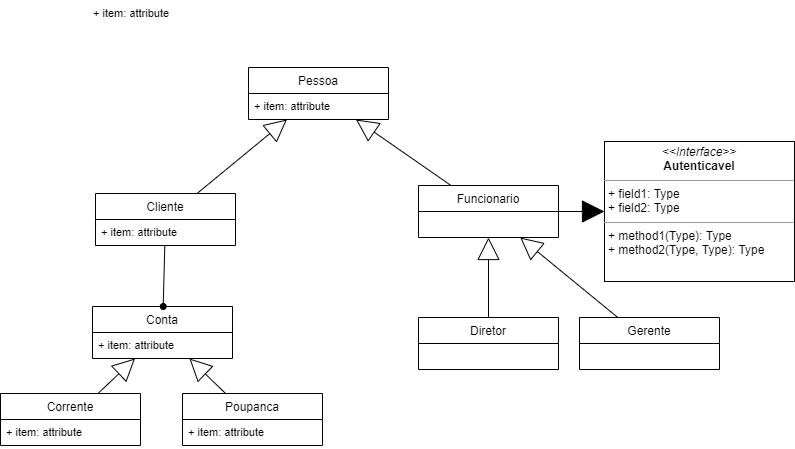

The diagram above was exported from draw.io. Its source (the exported page's mxGraphModel, read from the mxfile embedded in the PNG):
<mxGraphModel dx="1074" dy="782" grid="0" gridSize="10" guides="1" tooltips="1" connect="1" arrows="1" fold="1" page="1" pageScale="1" pageWidth="827" pageHeight="1169" background="#ffffff" math="0" shadow="0">
  <root>
    <mxCell id="0" />
    <mxCell id="1" parent="0" />
    <mxCell id="10" value="" style="edgeStyle=none;html=1;endArrow=block;endFill=0;strokeWidth=1;jumpSize=7;sourcePerimeterSpacing=0;startSize=6;endSize=20;rounded=0;" edge="1" parent="1" source="2" target="9">
      <mxGeometry relative="1" as="geometry" />
    </mxCell>
    <mxCell id="2" value="Corrente" style="swimlane;fontStyle=0;childLayout=stackLayout;horizontal=1;startSize=26;fillColor=none;horizontalStack=0;resizeParent=1;resizeParentMax=0;resizeLast=0;collapsible=1;marginBottom=0;" vertex="1" parent="1">
      <mxGeometry x="7" y="487" width="140" height="52" as="geometry" />
    </mxCell>
    <mxCell id="55" value="+ item: attribute" style="text;strokeColor=none;fillColor=none;align=left;verticalAlign=top;spacingLeft=4;spacingRight=4;overflow=hidden;rotatable=0;points=[[0,0.5],[1,0.5]];portConstraint=eastwest;fontFamily=Helvetica;fontSize=11;fontColor=default;" vertex="1" parent="2">
      <mxGeometry y="26" width="140" height="26" as="geometry" />
    </mxCell>
    <mxCell id="9" value="Conta" style="swimlane;fontStyle=0;childLayout=stackLayout;horizontal=1;startSize=26;fillColor=none;horizontalStack=0;resizeParent=1;resizeParentMax=0;resizeLast=0;collapsible=1;marginBottom=0;" vertex="1" parent="1">
      <mxGeometry x="99" y="400" width="140" height="52" as="geometry" />
    </mxCell>
    <mxCell id="53" value="+ item: attribute" style="text;strokeColor=none;fillColor=none;align=left;verticalAlign=top;spacingLeft=4;spacingRight=4;overflow=hidden;rotatable=0;points=[[0,0.5],[1,0.5]];portConstraint=eastwest;fontFamily=Helvetica;fontSize=11;fontColor=default;" vertex="1" parent="9">
      <mxGeometry y="26" width="140" height="26" as="geometry" />
    </mxCell>
    <mxCell id="27" value="" style="edgeStyle=none;shape=connector;rounded=0;jumpSize=7;html=1;labelBackgroundColor=default;fontFamily=Helvetica;fontSize=11;fontColor=default;endArrow=block;endFill=0;startSize=6;endSize=20;sourcePerimeterSpacing=0;strokeColor=default;strokeWidth=1;" edge="1" parent="1" source="11" target="26">
      <mxGeometry relative="1" as="geometry" />
    </mxCell>
    <mxCell id="11" value="Cliente" style="swimlane;fontStyle=0;childLayout=stackLayout;horizontal=1;startSize=26;fillColor=none;horizontalStack=0;resizeParent=1;resizeParentMax=0;resizeLast=0;collapsible=1;marginBottom=0;" vertex="1" parent="1">
      <mxGeometry x="102" y="287" width="140" height="52" as="geometry" />
    </mxCell>
    <mxCell id="52" value="+ item: attribute" style="text;strokeColor=none;fillColor=none;align=left;verticalAlign=top;spacingLeft=4;spacingRight=4;overflow=hidden;rotatable=0;points=[[0,0.5],[1,0.5]];portConstraint=eastwest;fontFamily=Helvetica;fontSize=11;fontColor=default;" vertex="1" parent="11">
      <mxGeometry y="26" width="140" height="26" as="geometry" />
    </mxCell>
    <mxCell id="14" value="Poupanca" style="swimlane;fontStyle=0;childLayout=stackLayout;horizontal=1;startSize=26;fillColor=none;horizontalStack=0;resizeParent=1;resizeParentMax=0;resizeLast=0;collapsible=1;marginBottom=0;" vertex="1" parent="1">
      <mxGeometry x="189" y="487" width="140" height="52" as="geometry" />
    </mxCell>
    <mxCell id="54" value="+ item: attribute" style="text;strokeColor=none;fillColor=none;align=left;verticalAlign=top;spacingLeft=4;spacingRight=4;overflow=hidden;rotatable=0;points=[[0,0.5],[1,0.5]];portConstraint=eastwest;fontFamily=Helvetica;fontSize=11;fontColor=default;" vertex="1" parent="14">
      <mxGeometry y="26" width="140" height="26" as="geometry" />
    </mxCell>
    <mxCell id="17" value="" style="edgeStyle=none;html=1;endArrow=block;endFill=0;strokeWidth=1;jumpSize=7;sourcePerimeterSpacing=0;startSize=6;endSize=20;rounded=0;" edge="1" parent="1" source="14" target="9">
      <mxGeometry relative="1" as="geometry">
        <mxPoint x="315.99949720670384" y="554" as="sourcePoint" />
        <mxPoint x="441.5805027932961" y="427" as="targetPoint" />
      </mxGeometry>
    </mxCell>
    <mxCell id="24" value="" style="endArrow=none;html=1;rounded=0;align=center;verticalAlign=top;endFill=0;labelBackgroundColor=none;endSize=6;startArrow=oval;startFill=1;fontFamily=Helvetica;fontSize=11;fontColor=default;sourcePerimeterSpacing=0;strokeColor=default;strokeWidth=1;shape=connector;jumpSize=7;" edge="1" parent="1" source="9" target="11">
      <mxGeometry relative="1" as="geometry">
        <mxPoint x="159" y="340" as="sourcePoint" />
        <mxPoint x="169" y="265" as="targetPoint" />
      </mxGeometry>
    </mxCell>
    <mxCell id="26" value="Pessoa" style="swimlane;fontStyle=0;childLayout=stackLayout;horizontal=1;startSize=26;fillColor=none;horizontalStack=0;resizeParent=1;resizeParentMax=0;resizeLast=0;collapsible=1;marginBottom=0;" vertex="1" parent="1">
      <mxGeometry x="255" y="161" width="140" height="52" as="geometry" />
    </mxCell>
    <mxCell id="50" value="+ item: attribute" style="text;strokeColor=none;fillColor=none;align=left;verticalAlign=top;spacingLeft=4;spacingRight=4;overflow=hidden;rotatable=0;points=[[0,0.5],[1,0.5]];portConstraint=eastwest;fontFamily=Helvetica;fontSize=11;fontColor=default;" vertex="1" parent="26">
      <mxGeometry y="26" width="140" height="26" as="geometry" />
    </mxCell>
    <mxCell id="30" value="" style="edgeStyle=none;shape=connector;rounded=0;jumpSize=7;html=1;labelBackgroundColor=default;fontFamily=Helvetica;fontSize=11;fontColor=default;endArrow=block;endFill=0;startSize=6;endSize=20;strokeColor=default;strokeWidth=1;startArrow=none;" edge="1" parent="1" source="31" target="26">
      <mxGeometry relative="1" as="geometry">
        <mxPoint x="416.8749999999998" y="252" as="sourcePoint" />
        <mxPoint x="529" y="168" as="targetPoint" />
      </mxGeometry>
    </mxCell>
    <mxCell id="46" value="" style="edgeStyle=none;shape=connector;rounded=0;jumpSize=7;html=1;labelBackgroundColor=default;fontFamily=Helvetica;fontSize=11;fontColor=default;endArrow=block;endFill=0;startSize=6;endSize=20;sourcePerimeterSpacing=0;strokeColor=default;strokeWidth=1;" edge="1" parent="1" source="45" target="31">
      <mxGeometry relative="1" as="geometry" />
    </mxCell>
    <mxCell id="31" value="Funcionario" style="swimlane;fontStyle=0;childLayout=stackLayout;horizontal=1;startSize=26;fillColor=none;horizontalStack=0;resizeParent=1;resizeParentMax=0;resizeLast=0;collapsible=1;marginBottom=0;" vertex="1" parent="1">
      <mxGeometry x="425" y="279" width="140" height="52" as="geometry" />
    </mxCell>
    <mxCell id="41" value="&lt;p style=&quot;margin: 0px ; margin-top: 4px ; text-align: center&quot;&gt;&lt;i&gt;&amp;lt;&amp;lt;Interface&amp;gt;&amp;gt;&lt;/i&gt;&lt;br&gt;&lt;b&gt;Autenticavel&lt;/b&gt;&lt;/p&gt;&lt;hr size=&quot;1&quot;&gt;&lt;p style=&quot;margin: 0px ; margin-left: 4px&quot;&gt;+ field1: Type&lt;br&gt;+ field2: Type&lt;/p&gt;&lt;hr size=&quot;1&quot;&gt;&lt;p style=&quot;margin: 0px ; margin-left: 4px&quot;&gt;+ method1(Type): Type&lt;br&gt;+ method2(Type, Type): Type&lt;/p&gt;" style="verticalAlign=top;align=left;overflow=fill;fontSize=12;fontFamily=Helvetica;html=1;fontColor=default;" vertex="1" parent="1">
      <mxGeometry x="611" y="235" width="190" height="140" as="geometry" />
    </mxCell>
    <mxCell id="44" value="" style="html=1;verticalAlign=bottom;labelBackgroundColor=none;endArrow=block;endFill=1;rounded=0;fontFamily=Helvetica;fontSize=11;fontColor=default;startSize=6;endSize=20;sourcePerimeterSpacing=0;strokeColor=default;strokeWidth=1;shape=connector;jumpSize=7;" edge="1" parent="1" source="31" target="41">
      <mxGeometry width="160" relative="1" as="geometry">
        <mxPoint x="332" y="400" as="sourcePoint" />
        <mxPoint x="492" y="400" as="targetPoint" />
      </mxGeometry>
    </mxCell>
    <mxCell id="45" value="Diretor" style="swimlane;fontStyle=0;childLayout=stackLayout;horizontal=1;startSize=26;fillColor=none;horizontalStack=0;resizeParent=1;resizeParentMax=0;resizeLast=0;collapsible=1;marginBottom=0;direction=east;" vertex="1" parent="1">
      <mxGeometry x="425" y="411" width="140" height="52" as="geometry" />
    </mxCell>
    <mxCell id="47" value="Gerente" style="swimlane;fontStyle=0;childLayout=stackLayout;horizontal=1;startSize=26;fillColor=none;horizontalStack=0;resizeParent=1;resizeParentMax=0;resizeLast=0;collapsible=1;marginBottom=0;direction=east;" vertex="1" parent="1">
      <mxGeometry x="586" y="411" width="140" height="52" as="geometry" />
    </mxCell>
    <mxCell id="48" value="" style="edgeStyle=none;shape=connector;rounded=0;jumpSize=7;html=1;labelBackgroundColor=default;fontFamily=Helvetica;fontSize=11;fontColor=default;endArrow=block;endFill=0;startSize=6;endSize=20;sourcePerimeterSpacing=0;strokeColor=default;strokeWidth=1;" edge="1" parent="1" source="47" target="31">
      <mxGeometry relative="1" as="geometry">
        <mxPoint x="505" y="421" as="sourcePoint" />
        <mxPoint x="505" y="341" as="targetPoint" />
      </mxGeometry>
    </mxCell>
    <mxCell id="51" value="+ item: attribute" style="text;strokeColor=none;fillColor=none;align=left;verticalAlign=top;spacingLeft=4;spacingRight=4;overflow=hidden;rotatable=0;points=[[0,0.5],[1,0.5]];portConstraint=eastwest;fontFamily=Helvetica;fontSize=11;fontColor=default;" vertex="1" parent="1">
      <mxGeometry x="94" y="94" width="100" height="26" as="geometry" />
    </mxCell>
  </root>
</mxGraphModel>